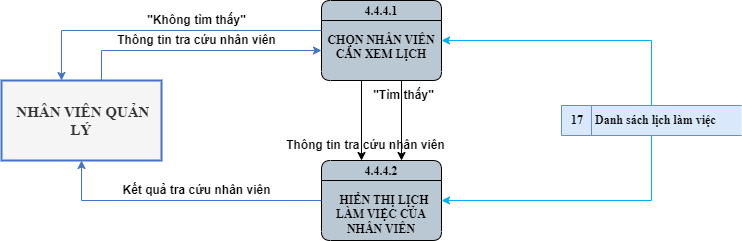

The diagram above was exported from draw.io. Its source (the exported page's mxGraphModel, read from the mxfile embedded in the PNG):
<mxGraphModel dx="1050" dy="671" grid="1" gridSize="10" guides="1" tooltips="1" connect="0" arrows="0" fold="1" page="0" pageScale="1" pageWidth="850" pageHeight="1100" math="0" shadow="0">
  <root>
    <mxCell id="0" />
    <mxCell id="1" parent="0" />
    <mxCell id="f1WG5xwjJIjv7imzD-2n-1" value="4.4.4.1&#10;&#10;CHỌN NHÂN VIÊN CẦN XEM LỊCH" style="swimlane;fontStyle=1;childLayout=stackLayout;horizontal=1;startSize=20;fillColor=#bac8d3;horizontalStack=0;resizeParent=1;resizeParentMax=0;resizeLast=0;collapsible=0;marginBottom=0;swimlaneFillColor=#bac8d3;fontSize=12;whiteSpace=wrap;gradientColor=none;rounded=1;glass=0;verticalAlign=top;spacing=-1;fontFamily=Times New Roman;" parent="1" vertex="1">
      <mxGeometry x="480" y="320" width="120" height="80" as="geometry" />
    </mxCell>
    <mxCell id="f1WG5xwjJIjv7imzD-2n-2" value="&amp;nbsp;NHÂN VIÊN QUẢN LÝ" style="html=1;dashed=0;whiteSpace=wrap;fontStyle=1;fillColor=#f5f5f5;fontColor=#333333;strokeColor=#4472C4;strokeWidth=2;fontFamily=Times New Roman;fontSize=15;" parent="1" vertex="1">
      <mxGeometry x="160" y="400" width="160" height="80" as="geometry" />
    </mxCell>
    <mxCell id="f1WG5xwjJIjv7imzD-2n-3" value="17&lt;span style=&quot;white-space: pre;&quot;&gt;&#09;&lt;/span&gt;Danh sách lịch làm việc" style="html=1;dashed=0;whiteSpace=wrap;shape=mxgraph.dfd.dataStoreID;align=left;spacingLeft=8;points=[[0,0],[0.5,0],[1,0],[0,0.5],[1,0.5],[0,1],[0.5,1],[1,1]];fontSize=12;verticalAlign=middle;fillColor=#dae8fc;fontStyle=1;labelBackgroundColor=none;fontFamily=Times New Roman;strokeColor=#6c8ebf;" parent="1" vertex="1">
      <mxGeometry x="720" y="425" width="180" height="30" as="geometry" />
    </mxCell>
    <mxCell id="f1WG5xwjJIjv7imzD-2n-4" value="" style="endArrow=classic;html=1;rounded=0;edgeStyle=orthogonalEdgeStyle;strokeColor=#00b0f0;fontSize=15;jumpStyle=arc;fontFamily=Times New Roman;fontStyle=1" parent="1" source="f1WG5xwjJIjv7imzD-2n-3" target="f1WG5xwjJIjv7imzD-2n-1" edge="1">
      <mxGeometry width="50" height="50" relative="1" as="geometry">
        <mxPoint x="850" y="500" as="sourcePoint" />
        <mxPoint x="640" y="355" as="targetPoint" />
        <Array as="points">
          <mxPoint x="810" y="360" />
        </Array>
      </mxGeometry>
    </mxCell>
    <mxCell id="f1WG5xwjJIjv7imzD-2n-5" value="" style="endArrow=classic;html=1;rounded=0;edgeStyle=orthogonalEdgeStyle;strokeColor=#000000;fontSize=15;jumpStyle=arc;fontFamily=Times New Roman;fontStyle=1" parent="1" source="f1WG5xwjJIjv7imzD-2n-1" target="f1WG5xwjJIjv7imzD-2n-8" edge="1">
      <mxGeometry width="50" height="50" relative="1" as="geometry">
        <mxPoint x="539.5799999999999" y="410" as="sourcePoint" />
        <mxPoint x="539.5799999999999" y="490" as="targetPoint" />
        <Array as="points">
          <mxPoint x="560" y="440" />
          <mxPoint x="560" y="440" />
        </Array>
      </mxGeometry>
    </mxCell>
    <mxCell id="f1WG5xwjJIjv7imzD-2n-6" value="" style="endArrow=classic;html=1;rounded=0;edgeStyle=orthogonalEdgeStyle;strokeColor=#4472C4;fontSize=15;jumpStyle=arc;fontFamily=Times New Roman;fontStyle=1;" parent="1" source="f1WG5xwjJIjv7imzD-2n-2" target="f1WG5xwjJIjv7imzD-2n-1" edge="1">
      <mxGeometry width="50" height="50" relative="1" as="geometry">
        <mxPoint x="270" y="380" as="sourcePoint" />
        <mxPoint x="430" y="380" as="targetPoint" />
        <Array as="points">
          <mxPoint x="260" y="370" />
        </Array>
      </mxGeometry>
    </mxCell>
    <mxCell id="f1WG5xwjJIjv7imzD-2n-7" value="Thông tin tra cứu nhân viên" style="text;html=1;align=center;verticalAlign=middle;resizable=0;points=[];autosize=1;strokeColor=none;fillColor=none;fontSize=12;fontStyle=1" parent="1" vertex="1">
      <mxGeometry x="265" y="345" width="180" height="30" as="geometry" />
    </mxCell>
    <mxCell id="f1WG5xwjJIjv7imzD-2n-8" value="4.4.4.2&#10;&#10;  HIỂN THỊ LỊCH LÀM VIỆC CỦA NHÂN VIÊN" style="swimlane;fontStyle=1;childLayout=stackLayout;horizontal=1;startSize=20;fillColor=#bac8d3;horizontalStack=0;resizeParent=1;resizeParentMax=0;resizeLast=0;collapsible=0;marginBottom=0;swimlaneFillColor=#bac8d3;fontSize=12;whiteSpace=wrap;gradientColor=none;rounded=1;glass=0;verticalAlign=top;spacing=-1;fontFamily=Times New Roman;" parent="1" vertex="1">
      <mxGeometry x="480" y="480" width="120" height="80" as="geometry" />
    </mxCell>
    <mxCell id="f1WG5xwjJIjv7imzD-2n-9" value="" style="endArrow=classic;html=1;rounded=0;edgeStyle=orthogonalEdgeStyle;strokeColor=#000000;fontSize=15;jumpStyle=arc;fontFamily=Times New Roman;fontStyle=1" parent="1" source="f1WG5xwjJIjv7imzD-2n-1" target="f1WG5xwjJIjv7imzD-2n-8" edge="1">
      <mxGeometry width="50" height="50" relative="1" as="geometry">
        <mxPoint x="520" y="400" as="sourcePoint" />
        <mxPoint x="520" y="480" as="targetPoint" />
        <Array as="points">
          <mxPoint x="520" y="440" />
          <mxPoint x="520" y="440" />
        </Array>
      </mxGeometry>
    </mxCell>
    <mxCell id="f1WG5xwjJIjv7imzD-2n-10" value="" style="endArrow=classic;html=1;rounded=0;edgeStyle=orthogonalEdgeStyle;strokeColor=#4472C4;fontSize=15;jumpStyle=arc;fontFamily=Times New Roman;fontStyle=1;" parent="1" source="f1WG5xwjJIjv7imzD-2n-1" target="f1WG5xwjJIjv7imzD-2n-2" edge="1">
      <mxGeometry width="50" height="50" relative="1" as="geometry">
        <mxPoint x="450" y="350" as="sourcePoint" />
        <mxPoint x="230" y="380" as="targetPoint" />
        <Array as="points">
          <mxPoint x="220" y="350" />
        </Array>
      </mxGeometry>
    </mxCell>
    <mxCell id="f1WG5xwjJIjv7imzD-2n-11" value="&quot;Không tìm thấy&quot;" style="text;html=1;align=center;verticalAlign=middle;resizable=0;points=[];autosize=1;strokeColor=none;fillColor=none;fontSize=12;fontStyle=1" parent="1" vertex="1">
      <mxGeometry x="295" y="325" width="120" height="30" as="geometry" />
    </mxCell>
    <mxCell id="f1WG5xwjJIjv7imzD-2n-12" value="&quot;Tìm thấy&quot;" style="text;html=1;align=center;verticalAlign=middle;resizable=0;points=[];autosize=1;strokeColor=none;fillColor=none;fontSize=12;fontStyle=1" parent="1" vertex="1">
      <mxGeometry x="522" y="400" width="80" height="30" as="geometry" />
    </mxCell>
    <mxCell id="f1WG5xwjJIjv7imzD-2n-13" value="Thông tin tra cứu nhân viên" style="text;html=1;align=center;verticalAlign=middle;resizable=0;points=[];autosize=1;strokeColor=none;fillColor=none;fontSize=12;fontStyle=1" parent="1" vertex="1">
      <mxGeometry x="434" y="450" width="180" height="30" as="geometry" />
    </mxCell>
    <mxCell id="f1WG5xwjJIjv7imzD-2n-15" value="" style="endArrow=classic;html=1;rounded=0;edgeStyle=orthogonalEdgeStyle;strokeColor=#4472C4;fontSize=15;jumpStyle=arc;fontFamily=Times New Roman;fontStyle=1;" parent="1" source="f1WG5xwjJIjv7imzD-2n-8" target="f1WG5xwjJIjv7imzD-2n-2" edge="1">
      <mxGeometry width="50" height="50" relative="1" as="geometry">
        <mxPoint x="440" y="525" as="sourcePoint" />
        <mxPoint x="220" y="500" as="targetPoint" />
        <Array as="points">
          <mxPoint x="240" y="520" />
        </Array>
      </mxGeometry>
    </mxCell>
    <mxCell id="f1WG5xwjJIjv7imzD-2n-17" value="Kết quả tra cứu nhân viên" style="text;html=1;align=center;verticalAlign=middle;resizable=0;points=[];autosize=1;strokeColor=none;fillColor=none;fontSize=12;fontStyle=1" parent="1" vertex="1">
      <mxGeometry x="270" y="495" width="170" height="30" as="geometry" />
    </mxCell>
    <mxCell id="f1WG5xwjJIjv7imzD-2n-18" value="" style="endArrow=classic;html=1;rounded=0;edgeStyle=orthogonalEdgeStyle;strokeColor=#00b0f0;fontSize=15;jumpStyle=arc;fontFamily=Times New Roman;fontStyle=1" parent="1" source="f1WG5xwjJIjv7imzD-2n-3" target="f1WG5xwjJIjv7imzD-2n-8" edge="1">
      <mxGeometry width="50" height="50" relative="1" as="geometry">
        <mxPoint x="840" y="550" as="sourcePoint" />
        <mxPoint x="630" y="485" as="targetPoint" />
        <Array as="points">
          <mxPoint x="810" y="520" />
        </Array>
      </mxGeometry>
    </mxCell>
  </root>
</mxGraphModel>